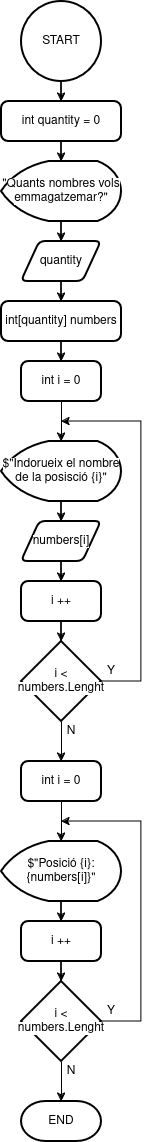

The diagram above was exported from draw.io. Its source (the exported page's mxGraphModel, read from the mxfile embedded in the PNG):
<mxGraphModel dx="1364" dy="795" grid="1" gridSize="10" guides="1" tooltips="1" connect="1" arrows="1" fold="1" page="1" pageScale="1" pageWidth="827" pageHeight="1169" math="0" shadow="0">
  <root>
    <mxCell id="0" />
    <mxCell id="1" parent="0" />
    <mxCell id="_djEHaND_izRpuQDcpKS-5" style="edgeStyle=orthogonalEdgeStyle;rounded=0;orthogonalLoop=1;jettySize=auto;html=1;exitX=0.5;exitY=1;exitDx=0;exitDy=0;exitPerimeter=0;" parent="1" source="_djEHaND_izRpuQDcpKS-1" target="_djEHaND_izRpuQDcpKS-4" edge="1">
      <mxGeometry relative="1" as="geometry" />
    </mxCell>
    <mxCell id="_djEHaND_izRpuQDcpKS-1" value="START" style="strokeWidth=2;html=1;shape=mxgraph.flowchart.start_2;whiteSpace=wrap;" parent="1" vertex="1">
      <mxGeometry x="240" y="10" width="80" height="80" as="geometry" />
    </mxCell>
    <mxCell id="_djEHaND_izRpuQDcpKS-14" style="edgeStyle=orthogonalEdgeStyle;rounded=0;orthogonalLoop=1;jettySize=auto;html=1;exitX=0.5;exitY=1;exitDx=0;exitDy=0;exitPerimeter=0;" parent="1" source="_djEHaND_izRpuQDcpKS-2" target="_djEHaND_izRpuQDcpKS-6" edge="1">
      <mxGeometry relative="1" as="geometry" />
    </mxCell>
    <mxCell id="_djEHaND_izRpuQDcpKS-2" value="&quot;&lt;font style=&quot;font-size: 12px; background-color: rgb(255, 255, 255);&quot;&gt;Quants nombres vols emmagatzemar?&quot;&lt;/font&gt;" style="strokeWidth=2;html=1;shape=mxgraph.flowchart.display;whiteSpace=wrap;" parent="1" vertex="1">
      <mxGeometry x="220" y="170" width="120" height="60" as="geometry" />
    </mxCell>
    <mxCell id="_djEHaND_izRpuQDcpKS-13" style="edgeStyle=orthogonalEdgeStyle;rounded=0;orthogonalLoop=1;jettySize=auto;html=1;exitX=0.5;exitY=1;exitDx=0;exitDy=0;" parent="1" source="_djEHaND_izRpuQDcpKS-4" target="_djEHaND_izRpuQDcpKS-2" edge="1">
      <mxGeometry relative="1" as="geometry" />
    </mxCell>
    <mxCell id="_djEHaND_izRpuQDcpKS-4" value="&lt;div&gt;int quantity = 0&lt;/div&gt;" style="rounded=1;whiteSpace=wrap;html=1;absoluteArcSize=1;arcSize=14;strokeWidth=2;" parent="1" vertex="1">
      <mxGeometry x="220" y="110" width="120" height="40" as="geometry" />
    </mxCell>
    <mxCell id="_djEHaND_izRpuQDcpKS-15" style="edgeStyle=orthogonalEdgeStyle;rounded=0;orthogonalLoop=1;jettySize=auto;html=1;exitX=0.5;exitY=1;exitDx=0;exitDy=0;" parent="1" source="_djEHaND_izRpuQDcpKS-6" target="_djEHaND_izRpuQDcpKS-7" edge="1">
      <mxGeometry relative="1" as="geometry" />
    </mxCell>
    <mxCell id="_djEHaND_izRpuQDcpKS-6" value="quantity" style="shape=parallelogram;html=1;strokeWidth=2;perimeter=parallelogramPerimeter;whiteSpace=wrap;rounded=1;arcSize=12;size=0.23;" parent="1" vertex="1">
      <mxGeometry x="240" y="250" width="80" height="40" as="geometry" />
    </mxCell>
    <mxCell id="_djEHaND_izRpuQDcpKS-16" style="edgeStyle=orthogonalEdgeStyle;rounded=0;orthogonalLoop=1;jettySize=auto;html=1;exitX=0.5;exitY=1;exitDx=0;exitDy=0;" parent="1" source="_djEHaND_izRpuQDcpKS-7" target="_djEHaND_izRpuQDcpKS-8" edge="1">
      <mxGeometry relative="1" as="geometry" />
    </mxCell>
    <mxCell id="_djEHaND_izRpuQDcpKS-7" value="int[quantity] numbers" style="rounded=1;whiteSpace=wrap;html=1;absoluteArcSize=1;arcSize=14;strokeWidth=2;" parent="1" vertex="1">
      <mxGeometry x="220" y="310" width="120" height="40" as="geometry" />
    </mxCell>
    <mxCell id="_djEHaND_izRpuQDcpKS-17" style="edgeStyle=orthogonalEdgeStyle;rounded=0;orthogonalLoop=1;jettySize=auto;html=1;exitX=0.5;exitY=1;exitDx=0;exitDy=0;" parent="1" source="_djEHaND_izRpuQDcpKS-8" target="_djEHaND_izRpuQDcpKS-11" edge="1">
      <mxGeometry relative="1" as="geometry" />
    </mxCell>
    <mxCell id="_djEHaND_izRpuQDcpKS-8" value="&lt;div&gt;int i = 0&lt;/div&gt;" style="rounded=1;whiteSpace=wrap;html=1;absoluteArcSize=1;arcSize=14;strokeWidth=2;" parent="1" vertex="1">
      <mxGeometry x="240" y="370" width="80" height="40" as="geometry" />
    </mxCell>
    <mxCell id="_djEHaND_izRpuQDcpKS-21" style="edgeStyle=orthogonalEdgeStyle;rounded=0;orthogonalLoop=1;jettySize=auto;html=1;exitX=1;exitY=0.5;exitDx=0;exitDy=0;exitPerimeter=0;" parent="1" source="_djEHaND_izRpuQDcpKS-9" edge="1">
      <mxGeometry relative="1" as="geometry">
        <mxPoint x="280" y="430" as="targetPoint" />
        <Array as="points">
          <mxPoint x="360" y="690" />
          <mxPoint x="360" y="430" />
        </Array>
      </mxGeometry>
    </mxCell>
    <mxCell id="_djEHaND_izRpuQDcpKS-28" style="edgeStyle=orthogonalEdgeStyle;rounded=0;orthogonalLoop=1;jettySize=auto;html=1;exitX=0.5;exitY=1;exitDx=0;exitDy=0;exitPerimeter=0;" parent="1" source="_djEHaND_izRpuQDcpKS-9" target="_djEHaND_izRpuQDcpKS-23" edge="1">
      <mxGeometry relative="1" as="geometry" />
    </mxCell>
    <mxCell id="_djEHaND_izRpuQDcpKS-9" value="&lt;span style=&quot;background-color: rgb(255, 255, 255);&quot;&gt;i &amp;lt; numbers.Lenght&lt;/span&gt;" style="strokeWidth=2;html=1;shape=mxgraph.flowchart.decision;whiteSpace=wrap;" parent="1" vertex="1">
      <mxGeometry x="240" y="650" width="80" height="80" as="geometry" />
    </mxCell>
    <mxCell id="_djEHaND_izRpuQDcpKS-20" style="edgeStyle=orthogonalEdgeStyle;rounded=0;orthogonalLoop=1;jettySize=auto;html=1;exitX=0.5;exitY=1;exitDx=0;exitDy=0;" parent="1" source="_djEHaND_izRpuQDcpKS-10" target="_djEHaND_izRpuQDcpKS-9" edge="1">
      <mxGeometry relative="1" as="geometry" />
    </mxCell>
    <mxCell id="_djEHaND_izRpuQDcpKS-10" value="i ++" style="rounded=1;whiteSpace=wrap;html=1;absoluteArcSize=1;arcSize=14;strokeWidth=2;" parent="1" vertex="1">
      <mxGeometry x="240" y="590" width="80" height="40" as="geometry" />
    </mxCell>
    <mxCell id="_djEHaND_izRpuQDcpKS-18" style="edgeStyle=orthogonalEdgeStyle;rounded=0;orthogonalLoop=1;jettySize=auto;html=1;exitX=0.5;exitY=1;exitDx=0;exitDy=0;exitPerimeter=0;" parent="1" source="_djEHaND_izRpuQDcpKS-11" target="_djEHaND_izRpuQDcpKS-12" edge="1">
      <mxGeometry relative="1" as="geometry" />
    </mxCell>
    <mxCell id="_djEHaND_izRpuQDcpKS-11" value="&lt;span style=&quot;background-color: rgb(255, 255, 255);&quot;&gt;$&quot;Indorueix el nombre de la posisció {i}&quot;&lt;/span&gt;" style="strokeWidth=2;html=1;shape=mxgraph.flowchart.display;whiteSpace=wrap;" parent="1" vertex="1">
      <mxGeometry x="220" y="450" width="120" height="60" as="geometry" />
    </mxCell>
    <mxCell id="_djEHaND_izRpuQDcpKS-19" style="edgeStyle=orthogonalEdgeStyle;rounded=0;orthogonalLoop=1;jettySize=auto;html=1;exitX=0.5;exitY=1;exitDx=0;exitDy=0;" parent="1" source="_djEHaND_izRpuQDcpKS-12" target="_djEHaND_izRpuQDcpKS-10" edge="1">
      <mxGeometry relative="1" as="geometry" />
    </mxCell>
    <mxCell id="_djEHaND_izRpuQDcpKS-12" value="&lt;span style=&quot;background-color: rgb(255, 255, 255);&quot;&gt;numbers[i]&lt;/span&gt;" style="shape=parallelogram;html=1;strokeWidth=2;perimeter=parallelogramPerimeter;whiteSpace=wrap;rounded=1;arcSize=12;size=0.23;" parent="1" vertex="1">
      <mxGeometry x="240" y="530" width="80" height="40" as="geometry" />
    </mxCell>
    <mxCell id="_djEHaND_izRpuQDcpKS-22" value="&lt;span style=&quot;background-color: rgb(255, 255, 255);&quot;&gt;Y&lt;/span&gt;" style="text;html=1;align=center;verticalAlign=middle;whiteSpace=wrap;rounded=0;" parent="1" vertex="1">
      <mxGeometry x="320" y="670" width="20" height="20" as="geometry" />
    </mxCell>
    <mxCell id="_djEHaND_izRpuQDcpKS-29" style="edgeStyle=orthogonalEdgeStyle;rounded=0;orthogonalLoop=1;jettySize=auto;html=1;exitX=0.5;exitY=1;exitDx=0;exitDy=0;" parent="1" source="_djEHaND_izRpuQDcpKS-23" target="_djEHaND_izRpuQDcpKS-24" edge="1">
      <mxGeometry relative="1" as="geometry" />
    </mxCell>
    <mxCell id="_djEHaND_izRpuQDcpKS-23" value="&lt;div&gt;int i = 0&lt;/div&gt;" style="rounded=1;whiteSpace=wrap;html=1;absoluteArcSize=1;arcSize=14;strokeWidth=2;" parent="1" vertex="1">
      <mxGeometry x="240" y="770" width="80" height="40" as="geometry" />
    </mxCell>
    <mxCell id="_djEHaND_izRpuQDcpKS-30" style="edgeStyle=orthogonalEdgeStyle;rounded=0;orthogonalLoop=1;jettySize=auto;html=1;exitX=0.5;exitY=1;exitDx=0;exitDy=0;exitPerimeter=0;" parent="1" source="_djEHaND_izRpuQDcpKS-24" target="_djEHaND_izRpuQDcpKS-25" edge="1">
      <mxGeometry relative="1" as="geometry" />
    </mxCell>
    <mxCell id="_djEHaND_izRpuQDcpKS-24" value="$&quot;Posició {i}: {numbers[i]}&quot;" style="strokeWidth=2;html=1;shape=mxgraph.flowchart.display;whiteSpace=wrap;" parent="1" vertex="1">
      <mxGeometry x="220" y="850" width="120" height="60" as="geometry" />
    </mxCell>
    <mxCell id="_djEHaND_izRpuQDcpKS-31" style="edgeStyle=orthogonalEdgeStyle;rounded=0;orthogonalLoop=1;jettySize=auto;html=1;exitX=0.5;exitY=1;exitDx=0;exitDy=0;" parent="1" source="_djEHaND_izRpuQDcpKS-25" target="_djEHaND_izRpuQDcpKS-26" edge="1">
      <mxGeometry relative="1" as="geometry" />
    </mxCell>
    <mxCell id="_djEHaND_izRpuQDcpKS-25" value="i ++" style="rounded=1;whiteSpace=wrap;html=1;absoluteArcSize=1;arcSize=14;strokeWidth=2;" parent="1" vertex="1">
      <mxGeometry x="240" y="930" width="80" height="40" as="geometry" />
    </mxCell>
    <mxCell id="_djEHaND_izRpuQDcpKS-32" style="edgeStyle=orthogonalEdgeStyle;rounded=0;orthogonalLoop=1;jettySize=auto;html=1;exitX=1;exitY=0.5;exitDx=0;exitDy=0;exitPerimeter=0;" parent="1" source="_djEHaND_izRpuQDcpKS-26" edge="1">
      <mxGeometry relative="1" as="geometry">
        <mxPoint x="280" y="830" as="targetPoint" />
        <Array as="points">
          <mxPoint x="360" y="1030" />
          <mxPoint x="360" y="830" />
        </Array>
      </mxGeometry>
    </mxCell>
    <mxCell id="_djEHaND_izRpuQDcpKS-37" style="edgeStyle=orthogonalEdgeStyle;rounded=0;orthogonalLoop=1;jettySize=auto;html=1;exitX=0.5;exitY=1;exitDx=0;exitDy=0;exitPerimeter=0;" parent="1" source="_djEHaND_izRpuQDcpKS-26" target="_djEHaND_izRpuQDcpKS-36" edge="1">
      <mxGeometry relative="1" as="geometry" />
    </mxCell>
    <mxCell id="_djEHaND_izRpuQDcpKS-26" value="&lt;span style=&quot;background-color: rgb(255, 255, 255);&quot;&gt;i &amp;lt; numbers.Lenght&lt;/span&gt;" style="strokeWidth=2;html=1;shape=mxgraph.flowchart.decision;whiteSpace=wrap;" parent="1" vertex="1">
      <mxGeometry x="240" y="990" width="80" height="80" as="geometry" />
    </mxCell>
    <mxCell id="_djEHaND_izRpuQDcpKS-33" value="&lt;span style=&quot;background-color: rgb(255, 255, 255);&quot;&gt;Y&lt;/span&gt;" style="text;html=1;align=center;verticalAlign=middle;whiteSpace=wrap;rounded=0;" parent="1" vertex="1">
      <mxGeometry x="320" y="1010" width="20" height="20" as="geometry" />
    </mxCell>
    <mxCell id="_djEHaND_izRpuQDcpKS-34" value="N" style="text;html=1;align=center;verticalAlign=middle;whiteSpace=wrap;rounded=0;" parent="1" vertex="1">
      <mxGeometry x="280" y="730" width="20" height="20" as="geometry" />
    </mxCell>
    <mxCell id="_djEHaND_izRpuQDcpKS-35" value="N" style="text;html=1;align=center;verticalAlign=middle;whiteSpace=wrap;rounded=0;" parent="1" vertex="1">
      <mxGeometry x="280" y="1070" width="20" height="20" as="geometry" />
    </mxCell>
    <mxCell id="_djEHaND_izRpuQDcpKS-36" value="END" style="strokeWidth=2;html=1;shape=mxgraph.flowchart.terminator;whiteSpace=wrap;" parent="1" vertex="1">
      <mxGeometry x="240" y="1110" width="80" height="40" as="geometry" />
    </mxCell>
  </root>
</mxGraphModel>